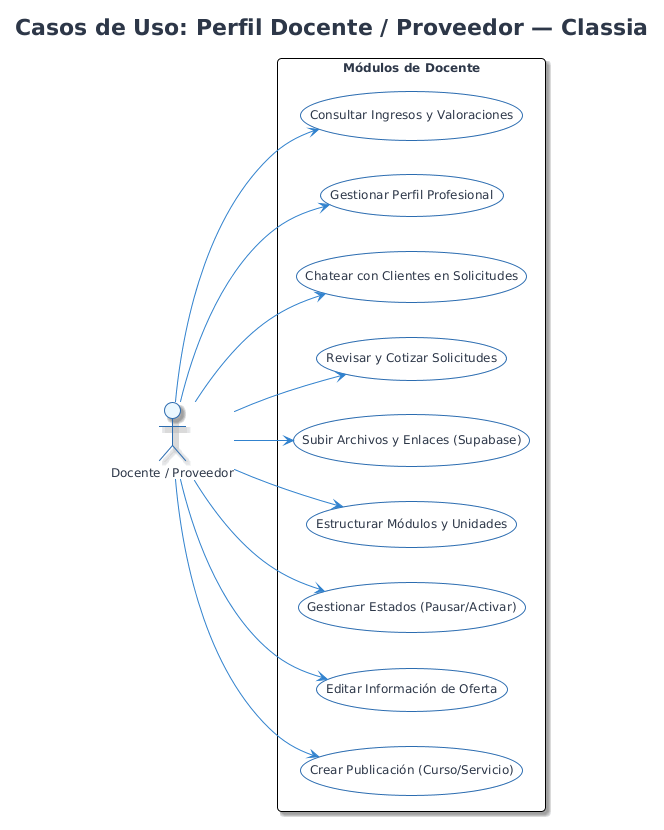

The diagram above was rendered by PlantUML. Its source (embedded in the PNG):
@startuml
!theme plain

skinparam backgroundColor #FFFFFF
skinparam shadowing true
skinparam roundcorner 8
skinparam defaultFontName 'Segoe UI', 'Helvetica', 'Arial', sans-serif
skinparam defaultFontSize 12
skinparam defaultFontColor #2D3748

skinparam class {
    BackgroundColor #FFFFFF
    ArrowColor #3182CE
    BorderColor #2B6CB0
    HeaderBackgroundColor #EBF8FF
}
skinparam entity {
    BackgroundColor #FFFFFF
    BorderColor #2B6CB0
}
skinparam sequence {
    ActorBorderColor #2B6CB0
    ActorBackgroundColor #EBF8FF
    ParticipantBorderColor #2B6CB0
    ParticipantBackgroundColor #EBF8FF
    LifeLineBorderColor #4A5568
    LifeLineBackgroundColor #EDF2F7
    ArrowColor #2B6CB0
}
skinparam usecase {
    BackgroundColor #FFFFFF
    BorderColor #2B6CB0
    ArrowColor #3182CE
    ActorBorderColor #2B6CB0
    ActorBackgroundColor #EBF8FF
}

title Casos de Uso: Perfil Docente / Proveedor — Classia

left to right direction
actor "Docente / Proveedor" as Docente

rectangle "Módulos de Docente" {
  usecase "Crear Publicación (Curso/Servicio)" as UC1
  usecase "Editar Información de Oferta" as UC2
  usecase "Gestionar Estados (Pausar/Activar)" as UC3
  usecase "Estructurar Módulos y Unidades" as UC4
  usecase "Subir Archivos y Enlaces (Supabase)" as UC5
  usecase "Revisar y Cotizar Solicitudes" as UC6
  usecase "Chatear con Clientes en Solicitudes" as UC7
  usecase "Gestionar Perfil Profesional" as UC8
  usecase "Consultar Ingresos y Valoraciones" as UC9
}

Docente --> UC1
Docente --> UC2
Docente --> UC3
Docente --> UC4
Docente --> UC5
Docente --> UC6
Docente --> UC7
Docente --> UC8
Docente --> UC9
@enduml